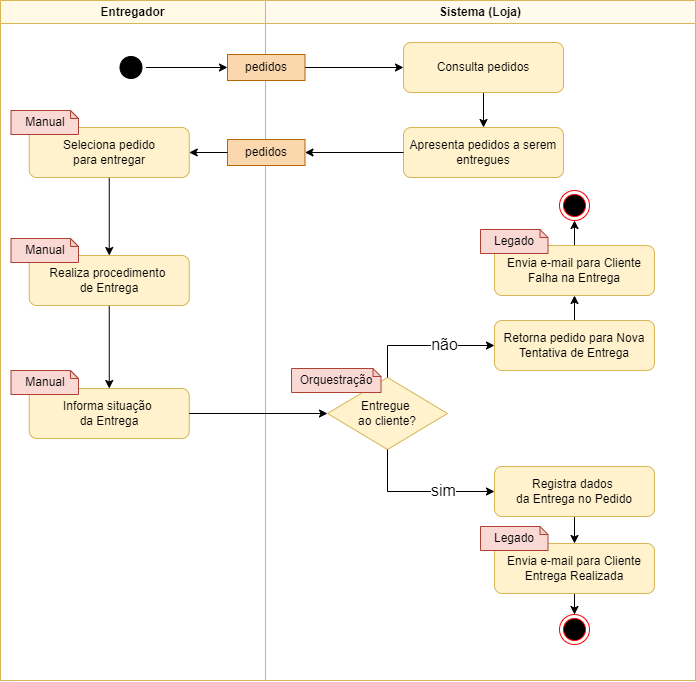

The diagram above was exported from draw.io. Its source (the exported page's mxGraphModel, read from the mxfile embedded in the PNG):
<mxGraphModel dx="1143" dy="737" grid="0" gridSize="1" guides="1" tooltips="1" connect="1" arrows="1" fold="1" page="1" pageScale="1" pageWidth="1169" pageHeight="826" background="none" math="0" shadow="0">
  <root>
    <mxCell id="7YHrUFo5ULWpjbFKiLxI-0" />
    <mxCell id="7YHrUFo5ULWpjbFKiLxI-1" parent="7YHrUFo5ULWpjbFKiLxI-0" />
    <mxCell id="7YHrUFo5ULWpjbFKiLxI-2" value="Entregador" style="swimlane;whiteSpace=wrap;fillColor=light-dark(#fff9e5, #281d00);strokeColor=#d6b656;" vertex="1" parent="7YHrUFo5ULWpjbFKiLxI-1">
      <mxGeometry x="115" y="128" width="265" height="680" as="geometry" />
    </mxCell>
    <mxCell id="7YHrUFo5ULWpjbFKiLxI-3" value="" style="edgeStyle=orthogonalEdgeStyle;rounded=0;orthogonalLoop=1;jettySize=auto;html=1;" edge="1" parent="7YHrUFo5ULWpjbFKiLxI-2" source="7YHrUFo5ULWpjbFKiLxI-4" target="7YHrUFo5ULWpjbFKiLxI-6">
      <mxGeometry relative="1" as="geometry" />
    </mxCell>
    <mxCell id="7YHrUFo5ULWpjbFKiLxI-4" value="Seleciona pedido&lt;div&gt;para entregar&lt;/div&gt;" style="rounded=1;whiteSpace=wrap;html=1;fillColor=#fff2cc;strokeColor=#d6b656;imageWidth=20;" vertex="1" parent="7YHrUFo5ULWpjbFKiLxI-2">
      <mxGeometry x="28.75" y="127" width="160" height="50" as="geometry" />
    </mxCell>
    <mxCell id="7YHrUFo5ULWpjbFKiLxI-5" value="" style="edgeStyle=orthogonalEdgeStyle;rounded=0;orthogonalLoop=1;jettySize=auto;html=1;" edge="1" parent="7YHrUFo5ULWpjbFKiLxI-2" source="7YHrUFo5ULWpjbFKiLxI-6" target="7YHrUFo5ULWpjbFKiLxI-7">
      <mxGeometry relative="1" as="geometry" />
    </mxCell>
    <mxCell id="7YHrUFo5ULWpjbFKiLxI-6" value="Realiza procedimento&amp;nbsp;&lt;div&gt;de Entrega&lt;/div&gt;" style="rounded=1;whiteSpace=wrap;html=1;fillColor=#fff2cc;strokeColor=#d6b656;" vertex="1" parent="7YHrUFo5ULWpjbFKiLxI-2">
      <mxGeometry x="28.75" y="255" width="160" height="50" as="geometry" />
    </mxCell>
    <mxCell id="7YHrUFo5ULWpjbFKiLxI-7" value="Informa situação&amp;nbsp;&lt;div&gt;da Entrega&lt;/div&gt;" style="rounded=1;whiteSpace=wrap;html=1;fillColor=#fff2cc;strokeColor=#d6b656;" vertex="1" parent="7YHrUFo5ULWpjbFKiLxI-2">
      <mxGeometry x="28.75" y="388" width="160" height="50" as="geometry" />
    </mxCell>
    <mxCell id="Ngyh74XSEmUy4GymDjrU-3" value="Manual" style="shape=note;whiteSpace=wrap;html=1;backgroundOutline=1;darkOpacity=0.05;size=8;fillColor=#fad9d5;strokeColor=#ae4132;align=center;" vertex="1" parent="7YHrUFo5ULWpjbFKiLxI-2">
      <mxGeometry x="10.5" y="238" width="67.5" height="24" as="geometry" />
    </mxCell>
    <mxCell id="Ngyh74XSEmUy4GymDjrU-4" value="Manual" style="shape=note;whiteSpace=wrap;html=1;backgroundOutline=1;darkOpacity=0.05;size=8;fillColor=#fad9d5;strokeColor=#ae4132;align=center;" vertex="1" parent="7YHrUFo5ULWpjbFKiLxI-2">
      <mxGeometry x="10.5" y="370" width="67.5" height="24" as="geometry" />
    </mxCell>
    <mxCell id="7YHrUFo5ULWpjbFKiLxI-29" value="" style="ellipse;shape=startState;fillColor=#000000;strokeColor=light-dark(#000000, #ff9090);" vertex="1" parent="7YHrUFo5ULWpjbFKiLxI-2">
      <mxGeometry x="115.5" y="52" width="30" height="30" as="geometry" />
    </mxCell>
    <mxCell id="Ngyh74XSEmUy4GymDjrU-0" value="Manual" style="shape=note;whiteSpace=wrap;html=1;backgroundOutline=1;darkOpacity=0.05;size=8;fillColor=#fad9d5;strokeColor=#ae4132;align=center;" vertex="1" parent="7YHrUFo5ULWpjbFKiLxI-2">
      <mxGeometry x="10.5" y="110" width="67.5" height="24" as="geometry" />
    </mxCell>
    <mxCell id="7YHrUFo5ULWpjbFKiLxI-8" value="Sistema (Loja)" style="swimlane;whiteSpace=wrap;fillColor=light-dark(#fffaeb, #281d00);strokeColor=#d6b656;" vertex="1" parent="7YHrUFo5ULWpjbFKiLxI-1">
      <mxGeometry x="380" y="128" width="430" height="680" as="geometry" />
    </mxCell>
    <mxCell id="7YHrUFo5ULWpjbFKiLxI-9" value="" style="edgeStyle=orthogonalEdgeStyle;rounded=0;orthogonalLoop=1;jettySize=auto;html=1;exitX=0.5;exitY=1;exitDx=0;exitDy=0;" edge="1" parent="7YHrUFo5ULWpjbFKiLxI-8" source="7YHrUFo5ULWpjbFKiLxI-10" target="7YHrUFo5ULWpjbFKiLxI-11">
      <mxGeometry relative="1" as="geometry">
        <mxPoint x="218" y="99.99999999999989" as="sourcePoint" />
      </mxGeometry>
    </mxCell>
    <mxCell id="7YHrUFo5ULWpjbFKiLxI-10" value="Consulta pedidos" style="rounded=1;whiteSpace=wrap;html=1;fillColor=#fff2cc;strokeColor=#d6b656;" vertex="1" parent="7YHrUFo5ULWpjbFKiLxI-8">
      <mxGeometry x="138" y="42" width="160" height="50" as="geometry" />
    </mxCell>
    <mxCell id="7YHrUFo5ULWpjbFKiLxI-11" value="Apresenta pedidos a serem entregues" style="rounded=1;whiteSpace=wrap;html=1;fillColor=#fff2cc;strokeColor=#d6b656;" vertex="1" parent="7YHrUFo5ULWpjbFKiLxI-8">
      <mxGeometry x="138" y="127" width="160" height="50" as="geometry" />
    </mxCell>
    <mxCell id="7YHrUFo5ULWpjbFKiLxI-12" value="" style="edgeStyle=orthogonalEdgeStyle;rounded=0;orthogonalLoop=1;jettySize=auto;html=1;" edge="1" parent="7YHrUFo5ULWpjbFKiLxI-8" source="7YHrUFo5ULWpjbFKiLxI-13" target="7YHrUFo5ULWpjbFKiLxI-15">
      <mxGeometry relative="1" as="geometry" />
    </mxCell>
    <mxCell id="7YHrUFo5ULWpjbFKiLxI-13" value="Registra dados&amp;nbsp;&lt;div&gt;da Entrega no Pedido&lt;/div&gt;" style="rounded=1;whiteSpace=wrap;html=1;fillColor=#fff2cc;strokeColor=#d6b656;" vertex="1" parent="7YHrUFo5ULWpjbFKiLxI-8">
      <mxGeometry x="229" y="466" width="160" height="50" as="geometry" />
    </mxCell>
    <mxCell id="7YHrUFo5ULWpjbFKiLxI-14" value="" style="edgeStyle=orthogonalEdgeStyle;rounded=0;orthogonalLoop=1;jettySize=auto;html=1;" edge="1" parent="7YHrUFo5ULWpjbFKiLxI-8" source="7YHrUFo5ULWpjbFKiLxI-15" target="7YHrUFo5ULWpjbFKiLxI-19">
      <mxGeometry relative="1" as="geometry" />
    </mxCell>
    <mxCell id="7YHrUFo5ULWpjbFKiLxI-15" value="&lt;div&gt;Envia e-mail para Cliente&lt;/div&gt;&lt;div&gt;Entrega Realizada&lt;/div&gt;" style="rounded=1;whiteSpace=wrap;html=1;fillColor=#fff2cc;strokeColor=#d6b656;" vertex="1" parent="7YHrUFo5ULWpjbFKiLxI-8">
      <mxGeometry x="229" y="543" width="160" height="50" as="geometry" />
    </mxCell>
    <mxCell id="crl4Qiy7CzmcVuk8n_Ag-1" value="" style="edgeStyle=orthogonalEdgeStyle;rounded=0;orthogonalLoop=1;jettySize=auto;html=1;" edge="1" parent="7YHrUFo5ULWpjbFKiLxI-8" source="7YHrUFo5ULWpjbFKiLxI-17" target="crl4Qiy7CzmcVuk8n_Ag-0">
      <mxGeometry relative="1" as="geometry" />
    </mxCell>
    <mxCell id="7YHrUFo5ULWpjbFKiLxI-17" value="Retorna pedido para Nova Tentativa de Entrega" style="rounded=1;whiteSpace=wrap;html=1;fillColor=#fff2cc;strokeColor=#d6b656;" vertex="1" parent="7YHrUFo5ULWpjbFKiLxI-8">
      <mxGeometry x="229" y="320" width="160" height="50" as="geometry" />
    </mxCell>
    <mxCell id="7YHrUFo5ULWpjbFKiLxI-18" value="" style="ellipse;html=1;shape=endState;fillColor=#000000;strokeColor=#ff0000;" vertex="1" parent="7YHrUFo5ULWpjbFKiLxI-8">
      <mxGeometry x="294" y="190" width="30" height="30" as="geometry" />
    </mxCell>
    <mxCell id="7YHrUFo5ULWpjbFKiLxI-19" value="" style="ellipse;html=1;shape=endState;fillColor=#000000;strokeColor=#ff0000;" vertex="1" parent="7YHrUFo5ULWpjbFKiLxI-8">
      <mxGeometry x="294" y="614" width="30" height="30" as="geometry" />
    </mxCell>
    <mxCell id="7YHrUFo5ULWpjbFKiLxI-20" value="" style="edgeStyle=orthogonalEdgeStyle;rounded=0;orthogonalLoop=1;jettySize=auto;html=1;" edge="1" parent="7YHrUFo5ULWpjbFKiLxI-8" source="7YHrUFo5ULWpjbFKiLxI-21" target="7YHrUFo5ULWpjbFKiLxI-10">
      <mxGeometry relative="1" as="geometry" />
    </mxCell>
    <mxCell id="7YHrUFo5ULWpjbFKiLxI-21" value="pedidos" style="rounded=0;whiteSpace=wrap;html=1;fillColor=#fad7ac;strokeColor=#b46504;" vertex="1" parent="7YHrUFo5ULWpjbFKiLxI-8">
      <mxGeometry x="-38" y="54" width="77.5" height="26" as="geometry" />
    </mxCell>
    <mxCell id="7YHrUFo5ULWpjbFKiLxI-22" value="pedidos" style="rounded=0;whiteSpace=wrap;html=1;fillColor=#fad7ac;strokeColor=#b46504;" vertex="1" parent="7YHrUFo5ULWpjbFKiLxI-8">
      <mxGeometry x="-38" y="139" width="77.5" height="26" as="geometry" />
    </mxCell>
    <mxCell id="7YHrUFo5ULWpjbFKiLxI-23" value="" style="edgeStyle=orthogonalEdgeStyle;rounded=0;orthogonalLoop=1;jettySize=auto;html=1;entryX=1;entryY=0.5;entryDx=0;entryDy=0;" edge="1" parent="7YHrUFo5ULWpjbFKiLxI-8" source="7YHrUFo5ULWpjbFKiLxI-11" target="7YHrUFo5ULWpjbFKiLxI-22">
      <mxGeometry relative="1" as="geometry">
        <mxPoint x="99.5" y="152" as="targetPoint" />
      </mxGeometry>
    </mxCell>
    <mxCell id="7YHrUFo5ULWpjbFKiLxI-24" value="Entregue&amp;nbsp;&lt;div&gt;ao cliente?&lt;/div&gt;" style="rhombus;whiteSpace=wrap;html=1;fillColor=#fff2cc;strokeColor=#d6b656;" vertex="1" parent="7YHrUFo5ULWpjbFKiLxI-8">
      <mxGeometry x="62" y="377" width="120" height="72" as="geometry" />
    </mxCell>
    <mxCell id="7YHrUFo5ULWpjbFKiLxI-25" style="edgeStyle=orthogonalEdgeStyle;rounded=0;orthogonalLoop=1;jettySize=auto;html=1;exitX=0.5;exitY=1;exitDx=0;exitDy=0;entryX=0;entryY=0.5;entryDx=0;entryDy=0;" edge="1" parent="7YHrUFo5ULWpjbFKiLxI-8" source="7YHrUFo5ULWpjbFKiLxI-24" target="7YHrUFo5ULWpjbFKiLxI-13">
      <mxGeometry relative="1" as="geometry" />
    </mxCell>
    <mxCell id="7YHrUFo5ULWpjbFKiLxI-26" value="sim" style="edgeLabel;align=center;verticalAlign=middle;resizable=0;points=[];spacingLeft=0;spacingBottom=2;spacingRight=2;spacingTop=-5;spacing=0;html=1;fontSize=16;" vertex="1" connectable="0" parent="7YHrUFo5ULWpjbFKiLxI-25">
      <mxGeometry x="-0.1126" y="-2" relative="1" as="geometry">
        <mxPoint x="33" as="offset" />
      </mxGeometry>
    </mxCell>
    <mxCell id="7YHrUFo5ULWpjbFKiLxI-27" style="edgeStyle=orthogonalEdgeStyle;rounded=0;orthogonalLoop=1;jettySize=auto;html=1;exitX=0.5;exitY=0;exitDx=0;exitDy=0;entryX=0;entryY=0.5;entryDx=0;entryDy=0;" edge="1" parent="7YHrUFo5ULWpjbFKiLxI-8" source="7YHrUFo5ULWpjbFKiLxI-24" target="7YHrUFo5ULWpjbFKiLxI-17">
      <mxGeometry relative="1" as="geometry" />
    </mxCell>
    <mxCell id="7YHrUFo5ULWpjbFKiLxI-28" value="não" style="edgeLabel;html=1;align=center;verticalAlign=middle;resizable=0;points=[];fontSize=16;spacingTop=-6;" vertex="1" connectable="0" parent="7YHrUFo5ULWpjbFKiLxI-27">
      <mxGeometry x="0.0706" y="-2" relative="1" as="geometry">
        <mxPoint x="14" as="offset" />
      </mxGeometry>
    </mxCell>
    <mxCell id="Ngyh74XSEmUy4GymDjrU-2" value="Legado" style="shape=note;whiteSpace=wrap;html=1;backgroundOutline=1;darkOpacity=0.05;size=8;fillColor=#fad9d5;strokeColor=#ae4132;align=center;" vertex="1" parent="7YHrUFo5ULWpjbFKiLxI-8">
      <mxGeometry x="215" y="526" width="67.5" height="24" as="geometry" />
    </mxCell>
    <mxCell id="Ngyh74XSEmUy4GymDjrU-1" value="Orquestração" style="shape=note;whiteSpace=wrap;html=1;backgroundOutline=1;darkOpacity=0.05;size=8;fillColor=#fad9d5;strokeColor=#ae4132;align=center;" vertex="1" parent="7YHrUFo5ULWpjbFKiLxI-8">
      <mxGeometry x="26" y="368" width="89.5" height="24" as="geometry" />
    </mxCell>
    <mxCell id="crl4Qiy7CzmcVuk8n_Ag-2" value="" style="edgeStyle=orthogonalEdgeStyle;rounded=0;orthogonalLoop=1;jettySize=auto;html=1;" edge="1" parent="7YHrUFo5ULWpjbFKiLxI-8" source="crl4Qiy7CzmcVuk8n_Ag-0" target="7YHrUFo5ULWpjbFKiLxI-18">
      <mxGeometry relative="1" as="geometry" />
    </mxCell>
    <mxCell id="crl4Qiy7CzmcVuk8n_Ag-0" value="&lt;div&gt;Envia e-mail para Cliente&lt;/div&gt;&lt;div&gt;Falha na Entrega&lt;/div&gt;" style="rounded=1;whiteSpace=wrap;html=1;fillColor=#fff2cc;strokeColor=#d6b656;" vertex="1" parent="7YHrUFo5ULWpjbFKiLxI-8">
      <mxGeometry x="229" y="245" width="160" height="50" as="geometry" />
    </mxCell>
    <mxCell id="crl4Qiy7CzmcVuk8n_Ag-3" value="Legado" style="shape=note;whiteSpace=wrap;html=1;backgroundOutline=1;darkOpacity=0.05;size=8;fillColor=#fad9d5;strokeColor=#ae4132;align=center;" vertex="1" parent="7YHrUFo5ULWpjbFKiLxI-8">
      <mxGeometry x="215" y="229" width="67.5" height="24" as="geometry" />
    </mxCell>
    <mxCell id="7YHrUFo5ULWpjbFKiLxI-30" value="" style="edgeStyle=orthogonalEdgeStyle;rounded=0;orthogonalLoop=1;jettySize=auto;html=1;entryX=0;entryY=0.5;entryDx=0;entryDy=0;" edge="1" parent="7YHrUFo5ULWpjbFKiLxI-1" source="7YHrUFo5ULWpjbFKiLxI-29" target="7YHrUFo5ULWpjbFKiLxI-21">
      <mxGeometry relative="1" as="geometry">
        <mxPoint x="435.5" y="195" as="sourcePoint" />
        <mxPoint x="341" y="195" as="targetPoint" />
      </mxGeometry>
    </mxCell>
    <mxCell id="7YHrUFo5ULWpjbFKiLxI-31" value="" style="edgeStyle=orthogonalEdgeStyle;rounded=0;orthogonalLoop=1;jettySize=auto;html=1;" edge="1" parent="7YHrUFo5ULWpjbFKiLxI-1" source="7YHrUFo5ULWpjbFKiLxI-22" target="7YHrUFo5ULWpjbFKiLxI-4">
      <mxGeometry relative="1" as="geometry" />
    </mxCell>
    <mxCell id="7YHrUFo5ULWpjbFKiLxI-32" value="" style="edgeStyle=orthogonalEdgeStyle;rounded=0;orthogonalLoop=1;jettySize=auto;html=1;" edge="1" parent="7YHrUFo5ULWpjbFKiLxI-1" source="7YHrUFo5ULWpjbFKiLxI-7" target="7YHrUFo5ULWpjbFKiLxI-24">
      <mxGeometry relative="1" as="geometry" />
    </mxCell>
  </root>
</mxGraphModel>